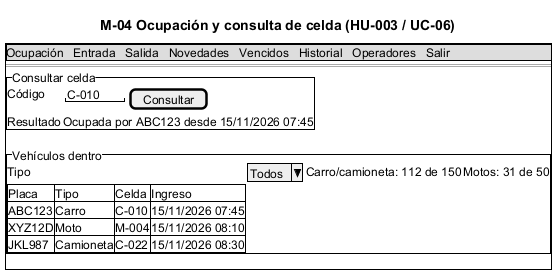

The diagram above was rendered by PlantUML. Its source (embedded in the PNG):
@startsalt M-04_Ocupacion
title M-04 Ocupación y consulta de celda (HU-003 / UC-06)
{+
  {* Ocupación | Entrada | Salida | Novedades | Vencidos | Historial | Operadores | Salir }
  ==
  {^"Consultar celda"
    Código | { "C-010  " | [Consultar] }
    Resultado | Ocupada por ABC123 desde 15/11/2026 07:45
  }
  {^"Vehículos dentro"
    Tipo | ^Todos^ | Carro/camioneta: 112 de 150 | Motos: 31 de 50
    {#
      Placa | Tipo | Celda | Ingreso
      ABC123 | Carro | C-010 | 15/11/2026 07:45
      XYZ12D | Moto | M-004 | 15/11/2026 08:10
      JKL987 | Camioneta | C-022 | 15/11/2026 08:30
    }
  }
}
@endsalt